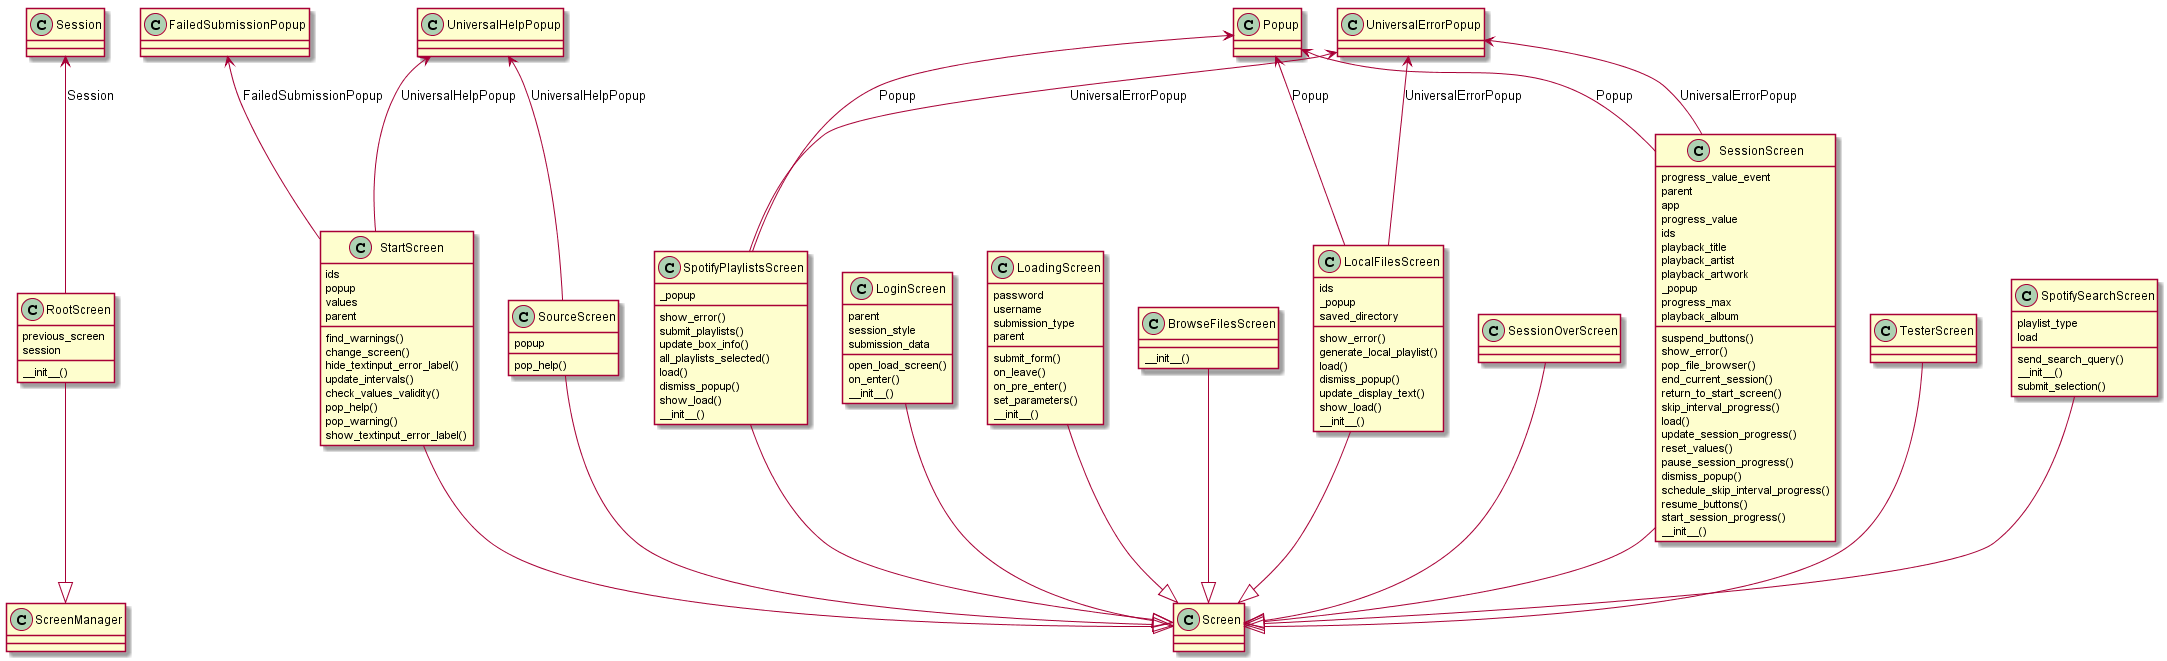

The diagram above was rendered by PlantUML. Its source (embedded in the PNG):
@startuml
class RootScreen {
  previous_screen
  session
  __init__()
}

class StartScreen {
  ids
  popup
  values
  parent
  find_warnings()
  change_screen()
  hide_textinput_error_label()
  update_intervals()
  check_values_validity()
  pop_help()
  pop_warning()
  show_textinput_error_label()
}

class LocalFilesScreen {
  ids
  _popup
  saved_directory
  show_error()
  generate_local_playlist()
  load()
  dismiss_popup()
  update_display_text()
  show_load()
  __init__()
}

class SourceScreen {
  popup
  pop_help()
}

class LoginScreen {
  parent
  session_style
  submission_data
  open_load_screen()
  on_enter()
  __init__()
}

class LoadingScreen {
  password
  username
  submission_type
  parent
  submit_form()
  on_leave()
  on_pre_enter()
  set_parameters()
  __init__()
}

class BrowseFilesScreen {

  __init__()
}

class SessionScreen {
  progress_value_event
  parent
  app
  progress_value
  ids
  playback_title
  playback_artist
  playback_artwork
  _popup
  progress_max
  playback_album
  suspend_buttons()
  show_error()
  pop_file_browser()
  end_current_session()
  return_to_start_screen()
  skip_interval_progress()
  load()
  update_session_progress()
  reset_values()
  pause_session_progress()
  dismiss_popup()
  schedule_skip_interval_progress()
  resume_buttons()
  start_session_progress()
  __init__()
}

class SessionOverScreen {


}

class SpotifyPlaylistsScreen {
  _popup
  show_error()
  submit_playlists()
  update_box_info()
  all_playlists_selected()
  load()
  dismiss_popup()
  show_load()
  __init__()
}

class TesterScreen {


}

class SpotifySearchScreen {
  playlist_type
  load
  send_search_query()
  __init__()
  submit_selection()
}

class Screen {


}

class ScreenManager {


}

class Session {


}

class UniversalErrorPopup {


}

class Popup {


}

class UniversalHelpPopup {


}

class FailedSubmissionPopup {


}

SessionScreen --|> Screen 
BrowseFilesScreen --|> Screen 
LoadingScreen --|> Screen 
SessionOverScreen --|> Screen 
LocalFilesScreen --|> Screen 
TesterScreen --|> Screen 
LoginScreen --|> Screen 
SpotifySearchScreen --|> Screen 
StartScreen --|> Screen 
SourceScreen --|> Screen 
SpotifyPlaylistsScreen --|> Screen 
RootScreen --|> ScreenManager 
Session <-- RootScreen : Session
UniversalErrorPopup <-- SessionScreen : UniversalErrorPopup
UniversalErrorPopup <-- LocalFilesScreen : UniversalErrorPopup
Popup <-- SessionScreen : Popup
Popup <-- SpotifyPlaylistsScreen : Popup
UniversalErrorPopup <-- SpotifyPlaylistsScreen : UniversalErrorPopup
UniversalHelpPopup <-- StartScreen : UniversalHelpPopup
UniversalHelpPopup <-- SourceScreen : UniversalHelpPopup
FailedSubmissionPopup <-- StartScreen : FailedSubmissionPopup
Popup <-- LocalFilesScreen : Popup
@enduml